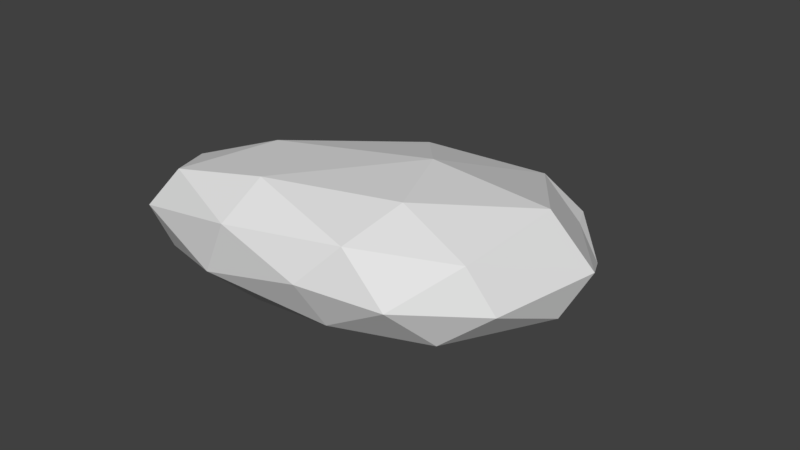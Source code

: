 # Source: kamien5.blend  (saved by Blender 2.79.0; exported with 4.5.12 LTS)
import bpy
from mathutils import Matrix  # noqa: F401  (used for matrix-valued properties, if any)

bpy.ops.wm.read_factory_settings(use_empty=True)
scene = bpy.context.scene
scene.name = 'Scene'

# ---- collections
col_collection_1 = bpy.data.collections.new('Collection 1'); scene.collection.children.link(col_collection_1)

# ---- world
world_world = bpy.data.worlds.new('World'); scene.world = world_world
world_world.color = (0.05088, 0.05088, 0.05088)
world_world.use_sun_shadow = False
world_world.sun_shadow_jitter_overblur = 0.0
world_world.cycles.sampling_method = 'MANUAL'

# ---- meshes
me_icosphere = bpy.data.meshes.new('Icosphere')
me_icosphere.from_pydata([(-0.4469, 0.1468, -1.096), (0.7199, 0.2262, -0.526), (-0.6337, -0.9067, -0.5226), (-2.639, -0.5286, -0.8184), (-1.901, 1.294, -0.8463), (0.04585, 2.128, -0.7309), (-0.2033, -0.1544, 0.2773), (-2.383, -0.8166, 0.04428), (-2.851, 0.8364, -0.09905), (-1.175, 3.072, -0.2199), (-0.0921, 2.809, -0.1134), (-1.527, 1.83, 0.4456), (-0.5445, -0.4983, -0.9268), (0.2869, 0.04149, -0.911), (0.1376, -0.5959, -0.5695), (0.7586, 1.225, -0.6689), (0.07994, 0.9606, -0.978), (-1.637, -0.2769, -1.083), (-1.721, -0.9013, -0.7516), (-0.9288, 0.7116, -1.02), (-2.465, 0.1938, -0.9079), (-0.5883, 1.917, -0.7964), (0.9431, 1.383, -0.1773), (0.3394, 2.577, -0.4109), (-0.2342, -0.8326, -0.06628), (0.4855, -0.04071, -0.09753), (-2.668, -0.8793, -0.3837), (-1.402, -1.101, -0.1889), (-2.674, 1.046, -0.5138), (-3.165, -0.07071, -0.4895), (-0.4972, 2.724, -0.5519), (-1.725, 2.565, -0.5212), (0.4698, 1.177, 0.3137), (-1.403, -0.7081, 0.2208), (-3.016, 0.005432, 0.004576), (-2.188, 2.061, -0.05394), (-0.2748, 3.174, -0.07024), (-0.6765, 0.8049, 0.5108), (-0.6755, 2.876, 0.2734), (-2.177, 0.218, 0.3468), (-2.453, 1.413, 0.2391), (-1.367, 2.903, 0.2013)], [], [(0, 13, 12), (1, 13, 15), (0, 12, 17), (0, 17, 19), (0, 19, 16), (1, 15, 22), (2, 14, 24), (3, 18, 26), (4, 20, 28), (5, 21, 30), (1, 22, 25), (2, 24, 27), (3, 26, 29), (4, 28, 31), (5, 30, 23), (6, 32, 37), (7, 33, 39), (8, 34, 40), (9, 35, 41), (10, 36, 38), (38, 41, 11), (38, 36, 41), (36, 9, 41), (41, 40, 11), (41, 35, 40), (35, 8, 40), (40, 39, 11), (40, 34, 39), (34, 7, 39), (39, 37, 11), (39, 33, 37), (33, 6, 37), (37, 38, 11), (37, 32, 38), (32, 10, 38), (23, 36, 10), (23, 30, 36), (30, 9, 36), (31, 35, 9), (31, 28, 35), (28, 8, 35), (29, 34, 8), (29, 26, 34), (26, 7, 34), (27, 33, 7), (27, 24, 33), (24, 6, 33), (25, 32, 6), (25, 22, 32), (22, 10, 32), (30, 31, 9), (30, 21, 31), (21, 4, 31), (28, 29, 8), (28, 20, 29), (20, 3, 29), (26, 27, 7), (26, 18, 27), (18, 2, 27), (24, 25, 6), (24, 14, 25), (14, 1, 25), (22, 23, 10), (22, 15, 23), (15, 5, 23), (16, 21, 5), (16, 19, 21), (19, 4, 21), (19, 20, 4), (19, 17, 20), (17, 3, 20), (17, 18, 3), (17, 12, 18), (12, 2, 18), (15, 16, 5), (15, 13, 16), (13, 0, 16), (12, 14, 2), (12, 13, 14), (13, 1, 14)])
me_icosphere.use_remesh_preserve_volume = False
me_icosphere.use_remesh_preserve_attributes = False
me_icosphere.use_mirror_vertex_groups = False
me_icosphere.update()

# ---- objects
ob_icosphere = bpy.data.objects.new('Icosphere', me_icosphere)

# ---- transforms, parenting, visibility, modifiers, constraints
ob_icosphere.location = (0.0, 0.0, 1.073)
ob_icosphere.rotation_euler = (-0.2827, -0.02077, -0.02109)
ob_icosphere.lineart.crease_threshold = 0.0

# ---- collection membership
col_collection_1.objects.link(ob_icosphere)

# ---- scene / render settings (as saved in the file)
scene.frame_start = 1; scene.frame_end = 250; scene.frame_set(1)
scene.render.engine = 'BLENDER_EEVEE_NEXT'
scene.render.resolution_percentage = 50
scene.render.dither_intensity = 0.0
scene.cycles.use_denoising = False
scene.cycles.samples = 128
scene.cycles.sampling_pattern = 'TABULATED_SOBOL'
scene.cycles.use_adaptive_sampling = False
scene.cycles.use_light_tree = False
scene.cycles.blur_glossy = 0.0
scene.cycles.sample_clamp_indirect = 0.0
scene.view_settings.view_transform = 'Standard'
bpy.context.view_layer.update()

# ---- added for rendering (the .blend has no active camera and no usable light): camera, sun
cam_auto = bpy.data.cameras.new('AutoCamera')
cam_auto.lens = 50.0
cam_auto.sensor_width = 36.0
cam_auto.clip_end = 1000.0
ob_auto_camera = bpy.data.objects.new('AutoCamera', cam_auto)
scene.collection.objects.link(ob_auto_camera)
ob_auto_camera.location = (5.29428, -6.71169, 5.57914)
ob_auto_camera.rotation_euler = (1.09748, -7.21219e-08, 0.694738)
scene.camera = ob_auto_camera
light_auto_sun = bpy.data.lights.new('AutoSun', 'SUN')
light_auto_sun.energy = 3.0
light_auto_sun.angle = 0.0523599
ob_auto_sun = bpy.data.objects.new('AutoSun', light_auto_sun)
scene.collection.objects.link(ob_auto_sun)
ob_auto_sun.rotation_euler = (0.872665, 0.174533, 0.523599)
bpy.context.view_layer.update()
